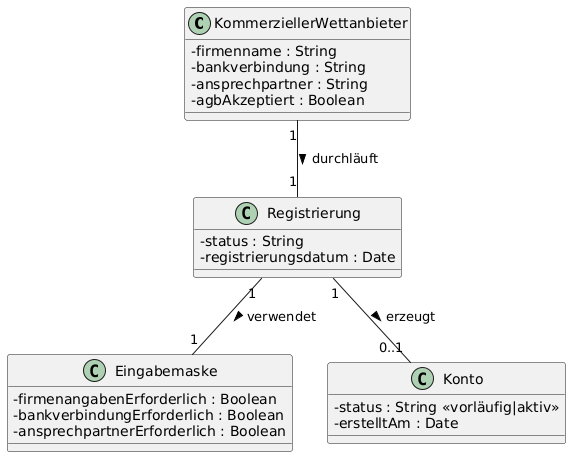

The diagram above was rendered by PlantUML. Its source (embedded in the PNG):
@startuml
skinparam classAttributeIconSize 0

class KommerziellerWettanbieter {
  - firmenname : String
  - bankverbindung : String
  - ansprechpartner : String
  - agbAkzeptiert : Boolean
}

class Registrierung {
  - status : String
  - registrierungsdatum : Date
}

class Eingabemaske {
  - firmenangabenErforderlich : Boolean
  - bankverbindungErforderlich : Boolean
  - ansprechpartnerErforderlich : Boolean
}

class Konto {
  - status : String <<vorläufig|aktiv>>
  - erstelltAm : Date
}

KommerziellerWettanbieter "1" -- "1" Registrierung : durchläuft >
Registrierung "1" -- "1" Eingabemaske : verwendet >
Registrierung "1" -- "0..1" Konto : erzeugt >
@enduml